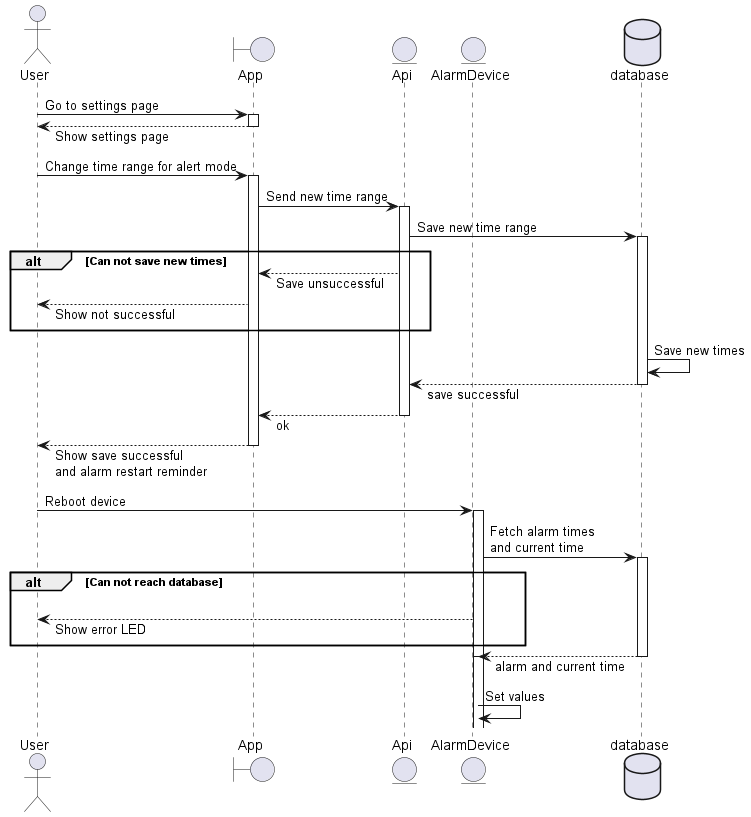

The diagram above was rendered by PlantUML. Its source (embedded in the PNG):
@startuml ChangeAlarmTimes
skinparam ResponseMessageBelowArrow true

actor User
boundary App
entity Api
entity AlarmDevice
database database

User -> App ++ : Go to settings page
App --> User -- : Show settings page

User -> App ++ : Change time range for alert mode
    App -> Api ++ : Send new time range
        Api -> database ++ : Save new time range
        alt Can not save new times
            Api --> App : Save unsuccessful
            App --> User : Show not successful
        end
            database -> database : Save new times
        database --> Api -- : save successful
    Api --> App -- : ok
App --> User -- : Show save successful\nand alarm restart reminder

User -> AlarmDevice ++ : Reboot device

activate AlarmDevice

    AlarmDevice -> database ++ : Fetch alarm times\nand current time
    alt Can not reach database
    |||
        AlarmDevice --> User : Show error LED
    end
    database --> AlarmDevice --: alarm and current time

deactivate AlarmDevice

AlarmDevice -> AlarmDevice : Set values

@enduml